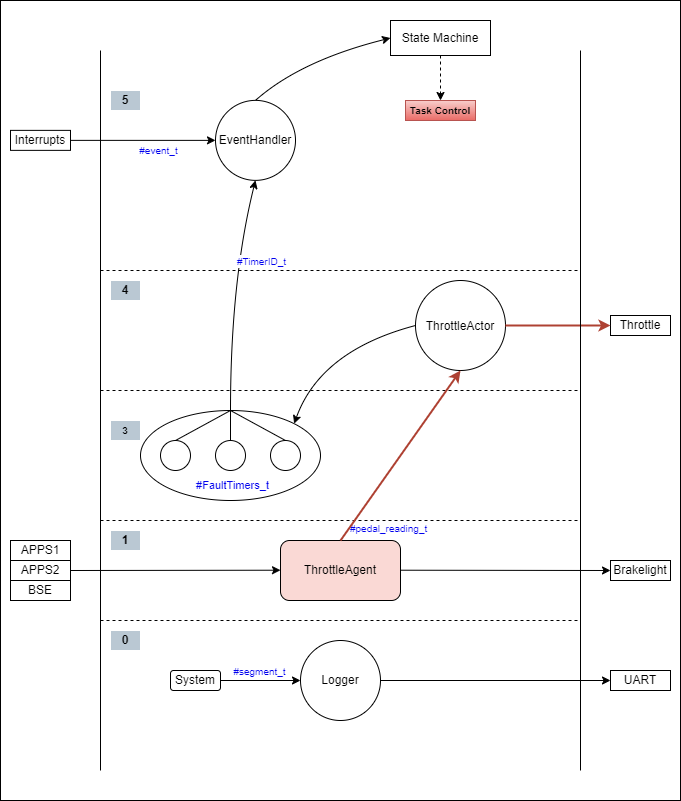

The diagram above was exported from draw.io. Its source (the exported page's mxGraphModel, read from the mxfile embedded in the PNG):
<mxGraphModel dx="764" dy="1657" grid="1" gridSize="10" guides="1" tooltips="1" connect="1" arrows="1" fold="1" page="1" pageScale="1" pageWidth="850" pageHeight="1100" math="0" shadow="0">
  <root>
    <mxCell id="0" />
    <mxCell id="1" parent="0" />
    <mxCell id="106" value="" style="rounded=0;whiteSpace=wrap;html=1;" parent="1" vertex="1">
      <mxGeometry x="60" y="-250" width="680" height="800" as="geometry" />
    </mxCell>
    <mxCell id="40" value="" style="ellipse;whiteSpace=wrap;html=1;" parent="1" vertex="1">
      <mxGeometry x="200" y="160" width="180" height="90" as="geometry" />
    </mxCell>
    <mxCell id="2" value="" style="endArrow=none;dashed=1;html=1;" parent="1" edge="1">
      <mxGeometry width="50" height="50" relative="1" as="geometry">
        <mxPoint x="160" y="270" as="sourcePoint" />
        <mxPoint x="640" y="270" as="targetPoint" />
      </mxGeometry>
    </mxCell>
    <mxCell id="3" value="" style="endArrow=none;dashed=1;html=1;" parent="1" edge="1">
      <mxGeometry width="50" height="50" relative="1" as="geometry">
        <mxPoint x="160" y="370" as="sourcePoint" />
        <mxPoint x="640" y="370" as="targetPoint" />
      </mxGeometry>
    </mxCell>
    <mxCell id="4" value="EventHandler" style="ellipse;whiteSpace=wrap;html=1;aspect=fixed;" parent="1" vertex="1">
      <mxGeometry x="275" y="-150.13" width="80" height="80" as="geometry" />
    </mxCell>
    <mxCell id="5" value="ThrottleAgent" style="rounded=1;whiteSpace=wrap;html=1;fillColor=#fad9d5;strokeColor=#000000;" parent="1" vertex="1">
      <mxGeometry x="340" y="290" width="120" height="60" as="geometry" />
    </mxCell>
    <mxCell id="13" value="" style="endArrow=classic;html=1;exitX=1;exitY=0.5;exitDx=0;exitDy=0;entryX=0;entryY=0.5;entryDx=0;entryDy=0;" parent="1" source="48" target="24" edge="1">
      <mxGeometry width="50" height="50" relative="1" as="geometry">
        <mxPoint x="460" y="430" as="sourcePoint" />
        <mxPoint x="590" y="430" as="targetPoint" />
      </mxGeometry>
    </mxCell>
    <mxCell id="15" value="" style="endArrow=classic;html=1;exitX=1;exitY=0.5;exitDx=0;exitDy=0;entryX=0;entryY=0.5;entryDx=0;entryDy=0;" parent="1" target="20" edge="1">
      <mxGeometry width="50" height="50" relative="1" as="geometry">
        <mxPoint x="460" y="319.71" as="sourcePoint" />
        <mxPoint x="590" y="320" as="targetPoint" />
      </mxGeometry>
    </mxCell>
    <mxCell id="17" value="" style="endArrow=classic;html=1;exitX=1;exitY=0.5;exitDx=0;exitDy=0;" parent="1" source="21" edge="1">
      <mxGeometry width="50" height="50" relative="1" as="geometry">
        <mxPoint x="210" y="319.71000000000004" as="sourcePoint" />
        <mxPoint x="340" y="319.71000000000004" as="targetPoint" />
      </mxGeometry>
    </mxCell>
    <mxCell id="20" value="Brakelight" style="rounded=0;whiteSpace=wrap;html=1;" parent="1" vertex="1">
      <mxGeometry x="670" y="310" width="60" height="20" as="geometry" />
    </mxCell>
    <mxCell id="21" value="APPS2" style="rounded=0;whiteSpace=wrap;html=1;" parent="1" vertex="1">
      <mxGeometry x="70" y="310" width="60" height="20" as="geometry" />
    </mxCell>
    <mxCell id="22" value="BSE" style="rounded=0;whiteSpace=wrap;html=1;" parent="1" vertex="1">
      <mxGeometry x="70" y="330" width="60" height="20" as="geometry" />
    </mxCell>
    <mxCell id="23" value="APPS1" style="rounded=0;whiteSpace=wrap;html=1;" parent="1" vertex="1">
      <mxGeometry x="70" y="290" width="60" height="20" as="geometry" />
    </mxCell>
    <mxCell id="24" value="UART" style="rounded=0;whiteSpace=wrap;html=1;" parent="1" vertex="1">
      <mxGeometry x="670" y="420" width="60" height="20" as="geometry" />
    </mxCell>
    <mxCell id="32" value="Throttle" style="rounded=0;whiteSpace=wrap;html=1;" parent="1" vertex="1">
      <mxGeometry x="670" y="65" width="60" height="20" as="geometry" />
    </mxCell>
    <mxCell id="33" value="" style="ellipse;strokeColor=#000000;" parent="1" vertex="1">
      <mxGeometry x="220" y="190" width="30" height="30" as="geometry" />
    </mxCell>
    <mxCell id="34" value="" style="ellipse;strokeColor=#000000;" parent="1" vertex="1">
      <mxGeometry x="275" y="190" width="30" height="30" as="geometry" />
    </mxCell>
    <mxCell id="36" value="" style="ellipse;strokeColor=#000000;" parent="1" vertex="1">
      <mxGeometry x="330" y="190" width="30" height="30" as="geometry" />
    </mxCell>
    <mxCell id="41" value="&lt;font color=&quot;#0000ee&quot; style=&quot;font-size: 11px;&quot;&gt;#FaultTimers_t&lt;/font&gt;" style="text;html=1;strokeColor=none;fillColor=none;align=center;verticalAlign=middle;whiteSpace=wrap;rounded=0;" parent="1" vertex="1">
      <mxGeometry x="255" y="230" width="75" height="10" as="geometry" />
    </mxCell>
    <mxCell id="42" value="" style="curved=1;endArrow=classic;html=1;entryX=0.5;entryY=1;entryDx=0;entryDy=0;" parent="1" target="4" edge="1">
      <mxGeometry width="50" height="50" relative="1" as="geometry">
        <mxPoint x="290" y="160" as="sourcePoint" />
        <mxPoint x="460" y="-122" as="targetPoint" />
        <Array as="points">
          <mxPoint x="290" y="30" />
        </Array>
      </mxGeometry>
    </mxCell>
    <mxCell id="43" value="&lt;font color=&quot;#0000ee&quot; style=&quot;font-size: 10px;&quot;&gt;#TimerID_t&lt;/font&gt;" style="edgeLabel;html=1;align=center;verticalAlign=middle;resizable=0;points=[];" parent="42" vertex="1" connectable="0">
      <mxGeometry x="0.0738" y="3" relative="1" as="geometry">
        <mxPoint x="33" y="-25" as="offset" />
      </mxGeometry>
    </mxCell>
    <mxCell id="46" value="State Machine" style="rounded=0;whiteSpace=wrap;html=1;strokeColor=#000000;" parent="1" vertex="1">
      <mxGeometry x="450" y="-230" width="100" height="35" as="geometry" />
    </mxCell>
    <mxCell id="48" value="Logger" style="ellipse;whiteSpace=wrap;html=1;aspect=fixed;strokeColor=#000000;" parent="1" vertex="1">
      <mxGeometry x="360" y="390" width="80" height="80" as="geometry" />
    </mxCell>
    <UserObject label="ThrottleActor" id="51">
      <mxCell style="ellipse;strokeColor=#000000;" parent="1" vertex="1">
        <mxGeometry x="475" y="30" width="90" height="90" as="geometry" />
      </mxCell>
    </UserObject>
    <mxCell id="53" value="" style="endArrow=classic;html=1;exitX=1;exitY=0.5;exitDx=0;exitDy=0;entryX=0;entryY=0.5;entryDx=0;entryDy=0;fillColor=#fad9d5;strokeColor=#ae4132;strokeWidth=2;" parent="1" source="51" target="32" edge="1">
      <mxGeometry width="50" height="50" relative="1" as="geometry">
        <mxPoint x="630" y="55" as="sourcePoint" />
        <mxPoint x="680" y="5" as="targetPoint" />
      </mxGeometry>
    </mxCell>
    <mxCell id="55" value="" style="endArrow=classic;html=1;entryX=0;entryY=0.5;entryDx=0;entryDy=0;" parent="1" target="48" edge="1">
      <mxGeometry width="50" height="50" relative="1" as="geometry">
        <mxPoint x="280" y="430" as="sourcePoint" />
        <mxPoint x="339.9957287525308" y="439.995728752531" as="targetPoint" />
      </mxGeometry>
    </mxCell>
    <mxCell id="58" value="&lt;font color=&quot;#0000ee&quot; style=&quot;font-size: 10px;&quot;&gt;#segment_t&lt;/font&gt;" style="edgeLabel;html=1;align=center;verticalAlign=middle;resizable=0;points=[];" parent="55" vertex="1" connectable="0">
      <mxGeometry x="-0.0417" y="3" relative="1" as="geometry">
        <mxPoint y="-7" as="offset" />
      </mxGeometry>
    </mxCell>
    <mxCell id="61" value="System" style="rounded=1;whiteSpace=wrap;html=1;strokeColor=#000000;" parent="1" vertex="1">
      <mxGeometry x="230" y="420" width="50" height="20" as="geometry" />
    </mxCell>
    <mxCell id="67" value="" style="endArrow=none;html=1;" parent="1" edge="1">
      <mxGeometry width="50" height="50" relative="1" as="geometry">
        <mxPoint x="160" y="-200" as="sourcePoint" />
        <mxPoint x="160" y="520" as="targetPoint" />
      </mxGeometry>
    </mxCell>
    <mxCell id="68" value="" style="endArrow=none;html=1;" parent="1" edge="1">
      <mxGeometry width="50" height="50" relative="1" as="geometry">
        <mxPoint x="640" y="-200" as="sourcePoint" />
        <mxPoint x="640" y="520" as="targetPoint" />
      </mxGeometry>
    </mxCell>
    <mxCell id="73" value="&lt;b&gt;5&lt;/b&gt;" style="text;html=1;strokeColor=#FFFFFF;fillColor=#bac8d3;align=center;verticalAlign=middle;whiteSpace=wrap;rounded=0;" parent="1" vertex="1">
      <mxGeometry x="170" y="-160" width="30" height="20" as="geometry" />
    </mxCell>
    <mxCell id="76" value="&lt;b&gt;1&lt;/b&gt;" style="text;html=1;strokeColor=#FFFFFF;fillColor=#bac8d3;align=center;verticalAlign=middle;whiteSpace=wrap;rounded=0;" parent="1" vertex="1">
      <mxGeometry x="170" y="280" width="30" height="20" as="geometry" />
    </mxCell>
    <mxCell id="77" value="&lt;b&gt;0&lt;/b&gt;" style="text;html=1;strokeColor=#FFFFFF;fillColor=#bac8d3;align=center;verticalAlign=middle;whiteSpace=wrap;rounded=0;" parent="1" vertex="1">
      <mxGeometry x="170" y="380" width="30" height="20" as="geometry" />
    </mxCell>
    <mxCell id="79" value="&lt;font style=&quot;font-size: 10px;&quot;&gt;&lt;b&gt;3&lt;/b&gt;&lt;/font&gt;" style="text;html=1;strokeColor=#FFFFFF;fillColor=#bac8d3;align=center;verticalAlign=middle;whiteSpace=wrap;rounded=0;" parent="1" vertex="1">
      <mxGeometry x="170" y="170" width="30" height="20" as="geometry" />
    </mxCell>
    <mxCell id="82" value="Interrupts" style="rounded=0;whiteSpace=wrap;html=1;" parent="1" vertex="1">
      <mxGeometry x="70" y="-120.13" width="60" height="20" as="geometry" />
    </mxCell>
    <mxCell id="83" value="" style="endArrow=classic;html=1;exitX=1;exitY=0.5;exitDx=0;exitDy=0;entryX=0;entryY=0.5;entryDx=0;entryDy=0;" parent="1" source="82" target="4" edge="1">
      <mxGeometry width="50" height="50" relative="1" as="geometry">
        <mxPoint x="320" y="-41.70999999999998" as="sourcePoint" />
        <mxPoint x="530" y="-41.999999999999716" as="targetPoint" />
      </mxGeometry>
    </mxCell>
    <mxCell id="88" value="&lt;font size=&quot;1&quot; color=&quot;#0000ee&quot; style=&quot;&quot;&gt;#event_t&lt;/font&gt;" style="edgeLabel;html=1;align=center;verticalAlign=middle;resizable=0;points=[];fontSize=10;" parent="83" vertex="1" connectable="0">
      <mxGeometry x="0.1667" y="3" relative="1" as="geometry">
        <mxPoint x="2" y="13" as="offset" />
      </mxGeometry>
    </mxCell>
    <mxCell id="85" value="" style="endArrow=classic;html=1;fontSize=10;exitX=0.5;exitY=1;exitDx=0;exitDy=0;dashed=1;entryX=0.5;entryY=0;entryDx=0;entryDy=0;" parent="1" source="46" target="86" edge="1">
      <mxGeometry width="50" height="50" relative="1" as="geometry">
        <mxPoint x="520" y="-130" as="sourcePoint" />
        <mxPoint x="500" y="-160" as="targetPoint" />
      </mxGeometry>
    </mxCell>
    <mxCell id="86" value="&lt;b&gt;Task Control&lt;/b&gt;" style="text;html=1;strokeColor=#b85450;fillColor=#f8cecc;align=center;verticalAlign=middle;whiteSpace=wrap;rounded=0;fontSize=10;gradientColor=#ea6b66;" parent="1" vertex="1">
      <mxGeometry x="465" y="-150" width="70" height="20" as="geometry" />
    </mxCell>
    <mxCell id="101" value="&lt;span style=&quot;color: rgb(0, 0, 238); font-size: 10px; background-color: rgb(255, 255, 255);&quot;&gt;#pedal_reading_t&amp;nbsp;&lt;/span&gt;" style="text;html=1;strokeColor=none;fillColor=none;align=center;verticalAlign=middle;whiteSpace=wrap;rounded=0;" parent="1" vertex="1">
      <mxGeometry x="410" y="275" width="80" height="5" as="geometry" />
    </mxCell>
    <mxCell id="107" value="" style="endArrow=none;dashed=1;html=1;" parent="1" edge="1">
      <mxGeometry width="50" height="50" relative="1" as="geometry">
        <mxPoint x="160" y="140" as="sourcePoint" />
        <mxPoint x="640" y="140" as="targetPoint" />
      </mxGeometry>
    </mxCell>
    <mxCell id="108" value="" style="endArrow=classic;html=1;exitX=0.5;exitY=0;exitDx=0;exitDy=0;entryX=0.5;entryY=1;entryDx=0;entryDy=0;fillColor=#fad9d5;strokeColor=#ae4132;strokeWidth=2;" parent="1" source="5" target="51" edge="1">
      <mxGeometry width="50" height="50" relative="1" as="geometry">
        <mxPoint x="374.99999999999955" y="230" as="sourcePoint" />
        <mxPoint x="540" y="230" as="targetPoint" />
      </mxGeometry>
    </mxCell>
    <mxCell id="110" value="&lt;b&gt;4&lt;/b&gt;" style="text;html=1;strokeColor=#FFFFFF;fillColor=#bac8d3;align=center;verticalAlign=middle;whiteSpace=wrap;rounded=0;" parent="1" vertex="1">
      <mxGeometry x="170" y="30" width="30" height="20" as="geometry" />
    </mxCell>
    <mxCell id="111" value="" style="endArrow=none;dashed=1;html=1;" parent="1" edge="1">
      <mxGeometry width="50" height="50" relative="1" as="geometry">
        <mxPoint x="160" y="19.999999999999773" as="sourcePoint" />
        <mxPoint x="640" y="19.999999999999773" as="targetPoint" />
      </mxGeometry>
    </mxCell>
    <mxCell id="114" value="" style="curved=1;endArrow=classic;html=1;entryX=1;entryY=0;entryDx=0;entryDy=0;exitX=0;exitY=0.5;exitDx=0;exitDy=0;" parent="1" source="51" target="40" edge="1">
      <mxGeometry width="50" height="50" relative="1" as="geometry">
        <mxPoint x="320" y="190" as="sourcePoint" />
        <mxPoint x="391.7157287525433" y="18.15427124745679" as="targetPoint" />
        <Array as="points">
          <mxPoint x="380" y="100" />
        </Array>
      </mxGeometry>
    </mxCell>
    <mxCell id="118" value="" style="endArrow=none;html=1;exitX=0.5;exitY=0;exitDx=0;exitDy=0;" parent="1" source="33" edge="1">
      <mxGeometry width="50" height="50" relative="1" as="geometry">
        <mxPoint x="250" y="190" as="sourcePoint" />
        <mxPoint x="290" y="160" as="targetPoint" />
      </mxGeometry>
    </mxCell>
    <mxCell id="119" value="" style="endArrow=none;html=1;exitX=0.5;exitY=0;exitDx=0;exitDy=0;" parent="1" source="34" edge="1">
      <mxGeometry width="50" height="50" relative="1" as="geometry">
        <mxPoint x="245" y="200" as="sourcePoint" />
        <mxPoint x="290" y="160" as="targetPoint" />
      </mxGeometry>
    </mxCell>
    <mxCell id="120" value="" style="endArrow=none;html=1;exitX=0.5;exitY=0;exitDx=0;exitDy=0;" parent="1" source="36" edge="1">
      <mxGeometry width="50" height="50" relative="1" as="geometry">
        <mxPoint x="300" y="200" as="sourcePoint" />
        <mxPoint x="290" y="160" as="targetPoint" />
      </mxGeometry>
    </mxCell>
    <mxCell id="122" value="" style="curved=1;endArrow=classic;html=1;entryX=0;entryY=0.5;entryDx=0;entryDy=0;exitX=0.5;exitY=0;exitDx=0;exitDy=0;" parent="1" source="4" target="46" edge="1">
      <mxGeometry width="50" height="50" relative="1" as="geometry">
        <mxPoint x="645" y="-135.13" as="sourcePoint" />
        <mxPoint x="670" y="-365.2600000000001" as="targetPoint" />
        <Array as="points">
          <mxPoint x="360" y="-190" />
        </Array>
      </mxGeometry>
    </mxCell>
  </root>
</mxGraphModel>